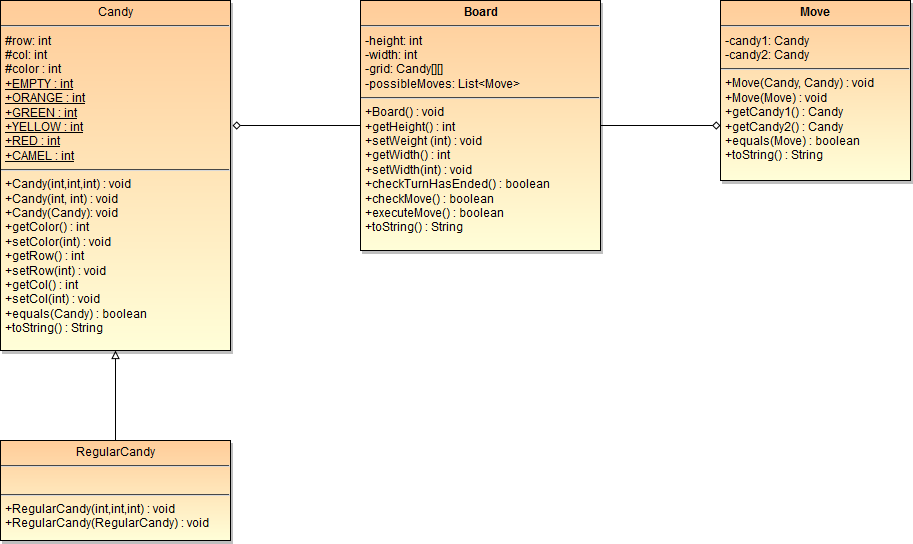

The diagram above was exported from draw.io. Its source (the exported page's mxGraphModel, read from the mxfile embedded in the PNG):
<mxGraphModel dx="4876" dy="828" grid="1" gridSize="10" guides="1" tooltips="1" connect="1" arrows="1" fold="1" page="0" pageScale="1.5" pageWidth="826" pageHeight="1169" background="#ffffff" math="0" shadow="0">
  <root>
    <mxCell id="0" style=";html=1;" />
    <mxCell id="1" style=";html=1;" parent="0" />
    <mxCell id="83" style="edgeStyle=orthogonalEdgeStyle;rounded=0;html=1;entryX=0.001;entryY=0.693;entryPerimeter=0;jettySize=auto;orthogonalLoop=1;endArrow=diamond;endFill=0;" edge="1" parent="1" source="65" target="81">
      <mxGeometry relative="1" as="geometry" />
    </mxCell>
    <mxCell id="85" style="edgeStyle=orthogonalEdgeStyle;rounded=0;html=1;endArrow=diamond;endFill=0;jettySize=auto;orthogonalLoop=1;" edge="1" parent="1" source="65">
      <mxGeometry relative="1" as="geometry">
        <mxPoint x="-3668" y="15" as="targetPoint" />
        <Array as="points">
          <mxPoint x="-3668" y="15" />
        </Array>
      </mxGeometry>
    </mxCell>
    <mxCell id="65" value="&lt;p style=&quot;margin: 0px ; margin-top: 4px ; text-align: center&quot;&gt;&lt;strong&gt;Board&lt;/strong&gt;&lt;/p&gt;&lt;hr&gt;&lt;p style=&quot;margin: 0px ; margin-left: 4px&quot;&gt;-height: int&lt;br&gt;-width: int&lt;br&gt;-grid: Candy[][]&lt;br&gt;-possibleMoves: List&amp;lt;Move&amp;gt;&lt;/p&gt;&lt;hr&gt;&lt;p style=&quot;margin: 0px ; margin-left: 4px&quot;&gt;+Board() : void&lt;/p&gt;&lt;p style=&quot;margin: 0px ; margin-left: 4px&quot;&gt;+getHeight() : int&lt;/p&gt;&lt;p style=&quot;margin: 0px ; margin-left: 4px&quot;&gt;+setWeight (int) : void&lt;br&gt;&lt;/p&gt;&lt;p style=&quot;margin: 0px ; margin-left: 4px&quot;&gt;+getWidth() : int&lt;/p&gt;&lt;p style=&quot;margin: 0px ; margin-left: 4px&quot;&gt;+setWidth(int) : void&lt;/p&gt;&lt;p style=&quot;margin: 0px ; margin-left: 4px&quot;&gt;+checkTurnHasEnded() : boolean&lt;/p&gt;&lt;p style=&quot;margin: 0px ; margin-left: 4px&quot;&gt;+checkMove() : boolean&lt;/p&gt;&lt;p style=&quot;margin: 0px ; margin-left: 4px&quot;&gt;+executeMove() : boolean&lt;/p&gt;&lt;p style=&quot;margin: 0px ; margin-left: 4px&quot;&gt;+toString() : String&lt;br&gt;&lt;/p&gt;" style="shadow=1;fillColor=#FFCC99;gradientColor=#FFFED8;verticalAlign=top;align=left;overflow=fill;fontSize=12;fontFamily=Helvetica;html=1" parent="1" vertex="1">
      <mxGeometry x="-3540" y="-110" width="240" height="250" as="geometry" />
    </mxCell>
    <mxCell id="81" value="&lt;p style=&quot;margin: 0px ; margin-top: 4px ; text-align: center&quot;&gt;&lt;strong&gt;Move&lt;br&gt;&lt;/strong&gt;&lt;/p&gt;&lt;hr&gt;&lt;p style=&quot;margin: 0px ; margin-left: 4px&quot;&gt;-candy1: Candy&lt;br&gt;-candy2: Candy&lt;br&gt;&lt;/p&gt;&lt;hr&gt;&lt;p style=&quot;margin: 0px ; margin-left: 4px&quot;&gt;+Move(Candy, Candy) : void&lt;/p&gt;&lt;p style=&quot;margin: 0px ; margin-left: 4px&quot;&gt;+Move(Move) : void&lt;br&gt;&lt;/p&gt;&lt;p style=&quot;margin: 0px ; margin-left: 4px&quot;&gt;+getCandy1() : Candy&lt;/p&gt;&lt;p style=&quot;margin: 0px ; margin-left: 4px&quot;&gt;+getCandy2() : Candy&lt;/p&gt;&lt;p style=&quot;margin: 0px ; margin-left: 4px&quot;&gt;+equals(Move) : boolean&lt;/p&gt;&lt;p style=&quot;margin: 0px ; margin-left: 4px&quot;&gt;+toString() : String&lt;br&gt;&lt;/p&gt;&lt;p style=&quot;margin: 0px ; margin-left: 4px&quot;&gt;&lt;br&gt;&lt;/p&gt;" style="shadow=1;fillColor=#FFCC99;gradientColor=#FFFED8;verticalAlign=top;align=left;overflow=fill;fontSize=12;fontFamily=Helvetica;html=1" vertex="1" parent="1">
      <mxGeometry x="-3180" y="-110" width="190" height="180" as="geometry" />
    </mxCell>
    <mxCell id="84" value="&lt;p style=&quot;margin: 0px ; margin-top: 4px ; text-align: center&quot;&gt;Candy&lt;/p&gt;&lt;hr&gt;&lt;p style=&quot;margin: 0px ; margin-left: 4px&quot;&gt;#row: int&lt;br&gt;#col: int&lt;br&gt;#color : int&lt;/p&gt;&lt;p style=&quot;margin: 0px ; margin-left: 4px&quot;&gt;&lt;u&gt;+EMPTY : int&lt;/u&gt;&lt;/p&gt;&lt;p style=&quot;margin: 0px ; margin-left: 4px&quot;&gt;&lt;u&gt;+ORANGE : int&lt;/u&gt;&lt;/p&gt;&lt;p style=&quot;margin: 0px ; margin-left: 4px&quot;&gt;&lt;u&gt;+GREEN : int&lt;/u&gt;&lt;/p&gt;&lt;p style=&quot;margin: 0px ; margin-left: 4px&quot;&gt;&lt;u&gt;+YELLOW : int&lt;/u&gt;&lt;/p&gt;&lt;p style=&quot;margin: 0px ; margin-left: 4px&quot;&gt;&lt;u&gt;+RED : int&lt;br&gt;&lt;/u&gt;&lt;/p&gt;&lt;p style=&quot;margin: 0px ; margin-left: 4px&quot;&gt;&lt;u&gt;+CAMEL : int&lt;/u&gt;&lt;br&gt;&lt;/p&gt;&lt;hr&gt;&lt;p style=&quot;margin: 0px ; margin-left: 4px&quot;&gt;+Candy(int,int,int) : void&lt;/p&gt;&lt;p style=&quot;margin: 0px ; margin-left: 4px&quot;&gt;+Candy(int, int) : void&lt;/p&gt;&lt;p style=&quot;margin: 0px ; margin-left: 4px&quot;&gt;+Candy(Candy): void&lt;/p&gt;&lt;p style=&quot;margin: 0px ; margin-left: 4px&quot;&gt;+getColor() : int&lt;/p&gt;&lt;p style=&quot;margin: 0px ; margin-left: 4px&quot;&gt;+setColor(int) : void&lt;/p&gt;&lt;p style=&quot;margin: 0px ; margin-left: 4px&quot;&gt;+getRow() : int&lt;/p&gt;&lt;p style=&quot;margin: 0px ; margin-left: 4px&quot;&gt;+setRow(int) : void&lt;/p&gt;&lt;p style=&quot;margin: 0px ; margin-left: 4px&quot;&gt;+getCol() : int&lt;/p&gt;&lt;p style=&quot;margin: 0px ; margin-left: 4px&quot;&gt;+setCol(int) : void&lt;/p&gt;&lt;p style=&quot;margin: 0px ; margin-left: 4px&quot;&gt;+equals(Candy) : boolean&lt;br&gt;&lt;/p&gt;&lt;p style=&quot;margin: 0px ; margin-left: 4px&quot;&gt;+toString() : String&lt;br&gt;&lt;/p&gt;" style="shadow=1;fillColor=#FFCC99;gradientColor=#FFFED8;verticalAlign=top;align=left;overflow=fill;fontSize=12;fontFamily=Helvetica;html=1" vertex="1" parent="1">
      <mxGeometry x="-3900" y="-110" width="230" height="350" as="geometry" />
    </mxCell>
    <mxCell id="88" style="edgeStyle=orthogonalEdgeStyle;rounded=0;html=1;entryX=0.5;entryY=1;endArrow=block;endFill=0;jettySize=auto;orthogonalLoop=1;" edge="1" parent="1" source="87" target="84">
      <mxGeometry relative="1" as="geometry" />
    </mxCell>
    <mxCell id="87" value="&lt;p style=&quot;margin: 0px ; margin-top: 4px ; text-align: center&quot;&gt;RegularCandy&lt;/p&gt;&lt;hr&gt;&lt;br&gt;&lt;hr&gt;&lt;p style=&quot;margin: 0px ; margin-left: 4px&quot;&gt;+RegularCandy(int,int,int) : void&lt;/p&gt;&lt;p style=&quot;margin: 0px ; margin-left: 4px&quot;&gt;+RegularCandy(RegularCandy) : void&lt;/p&gt;" style="shadow=1;fillColor=#FFCC99;gradientColor=#FFFED8;verticalAlign=top;align=left;overflow=fill;fontSize=12;fontFamily=Helvetica;html=1" vertex="1" parent="1">
      <mxGeometry x="-3900" y="330" width="230" height="100" as="geometry" />
    </mxCell>
  </root>
</mxGraphModel>